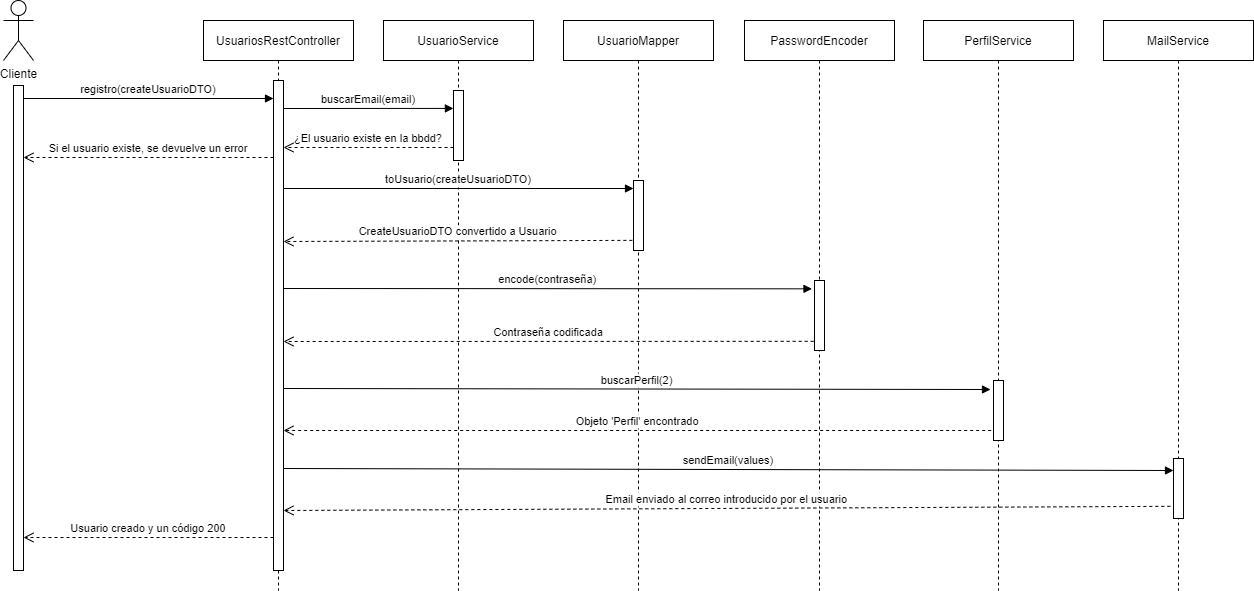

The diagram above was exported from draw.io. Its source (the exported page's mxGraphModel, read from the mxfile embedded in the PNG):
<mxGraphModel dx="2356" dy="544" grid="1" gridSize="10" guides="1" tooltips="1" connect="1" arrows="1" fold="1" page="1" pageScale="1" pageWidth="1169" pageHeight="827" math="0" shadow="0">
  <root>
    <mxCell id="0" />
    <mxCell id="1" parent="0" />
    <mxCell id="V7uCM0CvGip_qHpIzMWR-1" value="UsuariosRestController" style="shape=umlLifeline;perimeter=lifelinePerimeter;container=1;collapsible=0;recursiveResize=0;rounded=0;shadow=0;strokeWidth=1;" vertex="1" parent="1">
      <mxGeometry x="180" y="80" width="150" height="570" as="geometry" />
    </mxCell>
    <mxCell id="V7uCM0CvGip_qHpIzMWR-2" value="" style="points=[];perimeter=orthogonalPerimeter;rounded=0;shadow=0;strokeWidth=1;" vertex="1" parent="V7uCM0CvGip_qHpIzMWR-1">
      <mxGeometry x="70" y="60" width="10" height="490" as="geometry" />
    </mxCell>
    <mxCell id="V7uCM0CvGip_qHpIzMWR-3" value="Usuario creado y un código 200" style="verticalAlign=bottom;endArrow=open;dashed=1;endSize=8;exitX=0;exitY=0.95;shadow=0;strokeWidth=1;" edge="1" parent="1">
      <mxGeometry relative="1" as="geometry">
        <mxPoint y="597.0000000000002" as="targetPoint" />
        <mxPoint x="250" y="597.0000000000002" as="sourcePoint" />
      </mxGeometry>
    </mxCell>
    <mxCell id="V7uCM0CvGip_qHpIzMWR-4" value="registro(createUsuarioDTO)" style="verticalAlign=bottom;endArrow=block;entryX=0;entryY=0;shadow=0;strokeWidth=1;" edge="1" parent="1">
      <mxGeometry relative="1" as="geometry">
        <mxPoint y="158.0000000000001" as="sourcePoint" />
        <mxPoint x="250" y="158.0000000000001" as="targetPoint" />
      </mxGeometry>
    </mxCell>
    <mxCell id="V7uCM0CvGip_qHpIzMWR-5" value="Cliente" style="shape=umlActor;verticalLabelPosition=bottom;verticalAlign=top;html=1;outlineConnect=0;" vertex="1" parent="1">
      <mxGeometry x="-20" y="60" width="30" height="60" as="geometry" />
    </mxCell>
    <mxCell id="V7uCM0CvGip_qHpIzMWR-6" value="" style="points=[];perimeter=orthogonalPerimeter;rounded=0;shadow=0;strokeWidth=1;" vertex="1" parent="1">
      <mxGeometry x="-10" y="145" width="10" height="485" as="geometry" />
    </mxCell>
    <mxCell id="V7uCM0CvGip_qHpIzMWR-7" value="UsuarioService" style="shape=umlLifeline;perimeter=lifelinePerimeter;container=1;collapsible=0;recursiveResize=0;rounded=0;shadow=0;strokeWidth=1;" vertex="1" parent="1">
      <mxGeometry x="360" y="80" width="150" height="570" as="geometry" />
    </mxCell>
    <mxCell id="V7uCM0CvGip_qHpIzMWR-8" value="" style="points=[];perimeter=orthogonalPerimeter;rounded=0;shadow=0;strokeWidth=1;" vertex="1" parent="V7uCM0CvGip_qHpIzMWR-7">
      <mxGeometry x="70" y="70" width="10" height="70" as="geometry" />
    </mxCell>
    <mxCell id="V7uCM0CvGip_qHpIzMWR-15" value="UsuarioMapper" style="shape=umlLifeline;perimeter=lifelinePerimeter;container=1;collapsible=0;recursiveResize=0;rounded=0;shadow=0;strokeWidth=1;" vertex="1" parent="1">
      <mxGeometry x="540" y="80" width="150" height="570" as="geometry" />
    </mxCell>
    <mxCell id="V7uCM0CvGip_qHpIzMWR-16" value="" style="points=[];perimeter=orthogonalPerimeter;rounded=0;shadow=0;strokeWidth=1;" vertex="1" parent="V7uCM0CvGip_qHpIzMWR-15">
      <mxGeometry x="70" y="160" width="10" height="70" as="geometry" />
    </mxCell>
    <mxCell id="V7uCM0CvGip_qHpIzMWR-17" value="PerfilService" style="shape=umlLifeline;perimeter=lifelinePerimeter;container=1;collapsible=0;recursiveResize=0;rounded=0;shadow=0;strokeWidth=1;" vertex="1" parent="1">
      <mxGeometry x="900" y="80" width="150" height="570" as="geometry" />
    </mxCell>
    <mxCell id="V7uCM0CvGip_qHpIzMWR-18" value="" style="points=[];perimeter=orthogonalPerimeter;rounded=0;shadow=0;strokeWidth=1;" vertex="1" parent="V7uCM0CvGip_qHpIzMWR-17">
      <mxGeometry x="70" y="360" width="10" height="60" as="geometry" />
    </mxCell>
    <mxCell id="V7uCM0CvGip_qHpIzMWR-24" value="buscarEmail(email)" style="verticalAlign=bottom;endArrow=block;entryX=-0.009;entryY=0.256;shadow=0;strokeWidth=1;entryDx=0;entryDy=0;entryPerimeter=0;" edge="1" parent="1">
      <mxGeometry relative="1" as="geometry">
        <mxPoint x="260" y="168.0000000000001" as="sourcePoint" />
        <mxPoint x="429.90999999999985" y="167.91999999999996" as="targetPoint" />
      </mxGeometry>
    </mxCell>
    <mxCell id="V7uCM0CvGip_qHpIzMWR-26" value="¿El usuario existe en la bbdd?" style="verticalAlign=bottom;endArrow=open;dashed=1;endSize=8;exitX=0;exitY=0.95;shadow=0;strokeWidth=1;" edge="1" parent="1">
      <mxGeometry relative="1" as="geometry">
        <mxPoint x="260" y="207" as="targetPoint" />
        <mxPoint x="430" y="206.99999999999977" as="sourcePoint" />
      </mxGeometry>
    </mxCell>
    <mxCell id="V7uCM0CvGip_qHpIzMWR-27" value="Si el usuario existe, se devuelve un error" style="verticalAlign=bottom;endArrow=open;dashed=1;endSize=8;exitX=0;exitY=0.95;shadow=0;strokeWidth=1;" edge="1" parent="1">
      <mxGeometry relative="1" as="geometry">
        <mxPoint y="216.99999999999977" as="targetPoint" />
        <mxPoint x="250" y="216.99999999999977" as="sourcePoint" />
      </mxGeometry>
    </mxCell>
    <mxCell id="V7uCM0CvGip_qHpIzMWR-28" value="toUsuario(createUsuarioDTO)" style="verticalAlign=bottom;endArrow=block;shadow=0;strokeWidth=1;" edge="1" parent="1" target="V7uCM0CvGip_qHpIzMWR-16">
      <mxGeometry relative="1" as="geometry">
        <mxPoint x="260" y="248.0000000000001" as="sourcePoint" />
        <mxPoint x="510" y="248.0000000000001" as="targetPoint" />
      </mxGeometry>
    </mxCell>
    <mxCell id="V7uCM0CvGip_qHpIzMWR-29" value="CreateUsuarioDTO convertido a Usuario" style="verticalAlign=bottom;endArrow=open;dashed=1;endSize=8;exitX=-0.113;exitY=0.941;shadow=0;strokeWidth=1;exitDx=0;exitDy=0;exitPerimeter=0;" edge="1" parent="1">
      <mxGeometry relative="1" as="geometry">
        <mxPoint x="260" y="300.9999999999998" as="targetPoint" />
        <mxPoint x="608.8699999999999" y="299.8700000000001" as="sourcePoint" />
      </mxGeometry>
    </mxCell>
    <mxCell id="V7uCM0CvGip_qHpIzMWR-30" value="buscarPerfil(2)" style="verticalAlign=bottom;endArrow=block;shadow=0;strokeWidth=1;entryX=-0.3;entryY=0.15;entryDx=0;entryDy=0;entryPerimeter=0;" edge="1" parent="1" target="V7uCM0CvGip_qHpIzMWR-18">
      <mxGeometry relative="1" as="geometry">
        <mxPoint x="260" y="448.0000000000001" as="sourcePoint" />
        <mxPoint x="610" y="448.0000000000001" as="targetPoint" />
      </mxGeometry>
    </mxCell>
    <mxCell id="V7uCM0CvGip_qHpIzMWR-31" value="Objeto 'Perfil' encontrado" style="verticalAlign=bottom;endArrow=open;dashed=1;endSize=8;shadow=0;strokeWidth=1;exitX=-0.233;exitY=0.833;exitDx=0;exitDy=0;exitPerimeter=0;" edge="1" parent="1" source="V7uCM0CvGip_qHpIzMWR-18">
      <mxGeometry relative="1" as="geometry">
        <mxPoint x="260" y="490" as="targetPoint" />
        <mxPoint x="790" y="490" as="sourcePoint" />
      </mxGeometry>
    </mxCell>
    <mxCell id="V7uCM0CvGip_qHpIzMWR-32" value="PasswordEncoder" style="shape=umlLifeline;perimeter=lifelinePerimeter;container=1;collapsible=0;recursiveResize=0;rounded=0;shadow=0;strokeWidth=1;" vertex="1" parent="1">
      <mxGeometry x="721" y="80" width="150" height="570" as="geometry" />
    </mxCell>
    <mxCell id="V7uCM0CvGip_qHpIzMWR-33" value="" style="points=[];perimeter=orthogonalPerimeter;rounded=0;shadow=0;strokeWidth=1;" vertex="1" parent="V7uCM0CvGip_qHpIzMWR-32">
      <mxGeometry x="70" y="260" width="10" height="70" as="geometry" />
    </mxCell>
    <mxCell id="V7uCM0CvGip_qHpIzMWR-34" value="encode(contraseña)" style="verticalAlign=bottom;endArrow=block;shadow=0;strokeWidth=1;entryX=-0.25;entryY=0.119;entryDx=0;entryDy=0;entryPerimeter=0;" edge="1" parent="1" target="V7uCM0CvGip_qHpIzMWR-33">
      <mxGeometry relative="1" as="geometry">
        <mxPoint x="260" y="348.0000000000001" as="sourcePoint" />
        <mxPoint x="610" y="348.0000000000001" as="targetPoint" />
      </mxGeometry>
    </mxCell>
    <mxCell id="V7uCM0CvGip_qHpIzMWR-35" value="Contraseña codificada" style="verticalAlign=bottom;endArrow=open;dashed=1;endSize=8;exitX=-0.083;exitY=0.869;shadow=0;strokeWidth=1;exitDx=0;exitDy=0;exitPerimeter=0;" edge="1" parent="1" source="V7uCM0CvGip_qHpIzMWR-33">
      <mxGeometry relative="1" as="geometry">
        <mxPoint x="260" y="400.99999999999966" as="targetPoint" />
        <mxPoint x="608.8699999999999" y="399.8700000000001" as="sourcePoint" />
      </mxGeometry>
    </mxCell>
    <mxCell id="V7uCM0CvGip_qHpIzMWR-36" value="MailService" style="shape=umlLifeline;perimeter=lifelinePerimeter;container=1;collapsible=0;recursiveResize=0;rounded=0;shadow=0;strokeWidth=1;" vertex="1" parent="1">
      <mxGeometry x="1080" y="80" width="150" height="570" as="geometry" />
    </mxCell>
    <mxCell id="V7uCM0CvGip_qHpIzMWR-37" value="" style="points=[];perimeter=orthogonalPerimeter;rounded=0;shadow=0;strokeWidth=1;" vertex="1" parent="V7uCM0CvGip_qHpIzMWR-36">
      <mxGeometry x="70" y="438" width="10" height="60" as="geometry" />
    </mxCell>
    <mxCell id="V7uCM0CvGip_qHpIzMWR-38" value="sendEmail(values)" style="verticalAlign=bottom;endArrow=block;shadow=0;strokeWidth=1;" edge="1" parent="1">
      <mxGeometry relative="1" as="geometry">
        <mxPoint x="260" y="528" as="sourcePoint" />
        <mxPoint x="1150" y="530" as="targetPoint" />
      </mxGeometry>
    </mxCell>
    <mxCell id="V7uCM0CvGip_qHpIzMWR-39" value="Email enviado al correo introducido por el usuario" style="verticalAlign=bottom;endArrow=open;dashed=1;endSize=8;shadow=0;strokeWidth=1;exitX=-0.317;exitY=0.797;exitDx=0;exitDy=0;exitPerimeter=0;" edge="1" parent="1" source="V7uCM0CvGip_qHpIzMWR-37">
      <mxGeometry relative="1" as="geometry">
        <mxPoint x="260" y="570" as="targetPoint" />
        <mxPoint x="967.6700000000001" y="569.9800000000002" as="sourcePoint" />
      </mxGeometry>
    </mxCell>
  </root>
</mxGraphModel>